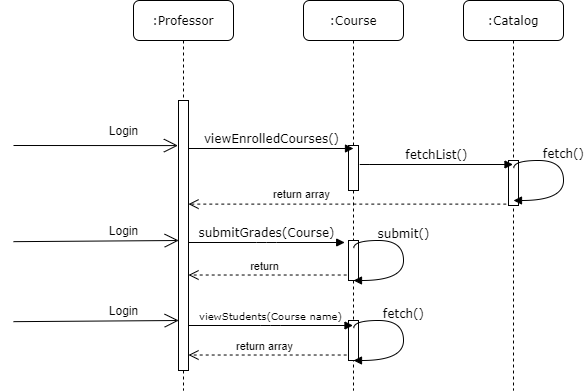

The diagram above was exported from draw.io. Its source (the exported page's mxGraphModel, read from the mxfile embedded in the PNG):
<mxGraphModel dx="2138" dy="580" grid="1" gridSize="10" guides="1" tooltips="1" connect="1" arrows="1" fold="1" page="1" pageScale="1" pageWidth="1100" pageHeight="850" background="#ffffff" math="0" shadow="0">
  <root>
    <mxCell id="0" />
    <mxCell id="1" parent="0" />
    <mxCell id="kQBGi5xAQjDnL_uZTlxW-29" value=":Catalog" style="shape=umlLifeline;perimeter=lifelinePerimeter;whiteSpace=wrap;html=1;container=1;collapsible=0;recursiveResize=0;outlineConnect=0;rounded=1;shadow=0;comic=0;labelBackgroundColor=none;strokeWidth=1;fontFamily=Verdana;fontSize=12;align=center;" vertex="1" parent="1">
      <mxGeometry x="440" y="90" width="100" height="390" as="geometry" />
    </mxCell>
    <mxCell id="kQBGi5xAQjDnL_uZTlxW-60" value="" style="html=1;points=[];perimeter=orthogonalPerimeter;" vertex="1" parent="kQBGi5xAQjDnL_uZTlxW-29">
      <mxGeometry x="45" y="160" width="10" height="45" as="geometry" />
    </mxCell>
    <mxCell id="kQBGi5xAQjDnL_uZTlxW-32" value=":Course" style="shape=umlLifeline;perimeter=lifelinePerimeter;whiteSpace=wrap;html=1;container=1;collapsible=0;recursiveResize=0;outlineConnect=0;rounded=1;shadow=0;comic=0;labelBackgroundColor=none;strokeWidth=1;fontFamily=Verdana;fontSize=12;align=center;" vertex="1" parent="1">
      <mxGeometry x="280" y="90" width="100" height="390" as="geometry" />
    </mxCell>
    <mxCell id="kQBGi5xAQjDnL_uZTlxW-33" value="" style="html=1;points=[];perimeter=orthogonalPerimeter;" vertex="1" parent="kQBGi5xAQjDnL_uZTlxW-32">
      <mxGeometry x="45" y="145" width="10" height="45" as="geometry" />
    </mxCell>
    <mxCell id="kQBGi5xAQjDnL_uZTlxW-34" value="" style="html=1;points=[];perimeter=orthogonalPerimeter;" vertex="1" parent="kQBGi5xAQjDnL_uZTlxW-32">
      <mxGeometry x="45" y="240" width="10" height="40" as="geometry" />
    </mxCell>
    <mxCell id="kQBGi5xAQjDnL_uZTlxW-65" value="" style="html=1;points=[];perimeter=orthogonalPerimeter;" vertex="1" parent="kQBGi5xAQjDnL_uZTlxW-32">
      <mxGeometry x="45" y="320" width="10" height="40" as="geometry" />
    </mxCell>
    <mxCell id="kQBGi5xAQjDnL_uZTlxW-35" value=":Professor" style="shape=umlLifeline;perimeter=lifelinePerimeter;whiteSpace=wrap;html=1;container=1;collapsible=0;recursiveResize=0;outlineConnect=0;rounded=1;shadow=0;comic=0;labelBackgroundColor=none;strokeWidth=1;fontFamily=Verdana;fontSize=12;align=center;" vertex="1" parent="1">
      <mxGeometry x="110" y="90" width="100" height="390" as="geometry" />
    </mxCell>
    <mxCell id="kQBGi5xAQjDnL_uZTlxW-36" value="" style="html=1;points=[];perimeter=orthogonalPerimeter;rounded=0;shadow=0;comic=0;labelBackgroundColor=none;strokeWidth=1;fontFamily=Verdana;fontSize=12;align=center;" vertex="1" parent="kQBGi5xAQjDnL_uZTlxW-35">
      <mxGeometry x="45" y="100" width="10" height="270" as="geometry" />
    </mxCell>
    <mxCell id="kQBGi5xAQjDnL_uZTlxW-37" value="viewEnrolledCourses()" style="html=1;verticalAlign=bottom;endArrow=block;labelBackgroundColor=none;fontFamily=Verdana;fontSize=12;edgeStyle=elbowEdgeStyle;elbow=vertical;" edge="1" parent="1" source="kQBGi5xAQjDnL_uZTlxW-36">
      <mxGeometry relative="1" as="geometry">
        <mxPoint x="230" y="200" as="sourcePoint" />
        <mxPoint x="330" y="238" as="targetPoint" />
        <mxPoint as="offset" />
      </mxGeometry>
    </mxCell>
    <mxCell id="kQBGi5xAQjDnL_uZTlxW-38" value="" style="endArrow=open;endFill=1;endSize=12;html=1;entryX=-0.06;entryY=0.167;entryDx=0;entryDy=0;entryPerimeter=0;" edge="1" parent="1" target="kQBGi5xAQjDnL_uZTlxW-36">
      <mxGeometry width="160" relative="1" as="geometry">
        <mxPoint x="-10" y="235" as="sourcePoint" />
        <mxPoint x="150" y="240" as="targetPoint" />
      </mxGeometry>
    </mxCell>
    <mxCell id="kQBGi5xAQjDnL_uZTlxW-39" value="Login" style="text;html=1;align=center;verticalAlign=middle;resizable=0;points=[];autosize=1;" vertex="1" parent="1">
      <mxGeometry x="75" y="210" width="50" height="20" as="geometry" />
    </mxCell>
    <mxCell id="kQBGi5xAQjDnL_uZTlxW-40" value="fetch()" style="html=1;verticalAlign=bottom;endArrow=block;labelBackgroundColor=none;fontFamily=Verdana;fontSize=12;elbow=vertical;edgeStyle=orthogonalEdgeStyle;curved=1;exitX=0.98;exitY=0.19;exitPerimeter=0;exitDx=0;exitDy=0;" edge="1" parent="1">
      <mxGeometry x="-0.1807" relative="1" as="geometry">
        <mxPoint x="490.3000000000002" y="257.6" as="sourcePoint" />
        <mxPoint x="490" y="290" as="targetPoint" />
        <Array as="points">
          <mxPoint x="490" y="250" />
          <mxPoint x="540" y="250" />
          <mxPoint x="540" y="290" />
        </Array>
        <mxPoint as="offset" />
      </mxGeometry>
    </mxCell>
    <mxCell id="kQBGi5xAQjDnL_uZTlxW-43" value="return array" style="html=1;verticalAlign=bottom;endArrow=open;dashed=1;endSize=8;exitX=-0.22;exitY=0.969;exitDx=0;exitDy=0;exitPerimeter=0;" edge="1" parent="1" source="kQBGi5xAQjDnL_uZTlxW-60" target="kQBGi5xAQjDnL_uZTlxW-36">
      <mxGeometry x="0.2901" y="-1" relative="1" as="geometry">
        <mxPoint x="330" y="290" as="sourcePoint" />
        <mxPoint x="168" y="290" as="targetPoint" />
        <mxPoint as="offset" />
      </mxGeometry>
    </mxCell>
    <mxCell id="kQBGi5xAQjDnL_uZTlxW-44" value="return" style="html=1;verticalAlign=bottom;endArrow=open;dashed=1;endSize=8;exitX=-0.18;exitY=0.863;exitDx=0;exitDy=0;exitPerimeter=0;" edge="1" parent="1" source="kQBGi5xAQjDnL_uZTlxW-34" target="kQBGi5xAQjDnL_uZTlxW-36">
      <mxGeometry x="0.0323" relative="1" as="geometry">
        <mxPoint x="325" y="440" as="sourcePoint" />
        <mxPoint x="165" y="420" as="targetPoint" />
        <mxPoint as="offset" />
      </mxGeometry>
    </mxCell>
    <mxCell id="kQBGi5xAQjDnL_uZTlxW-50" value="" style="endArrow=open;endFill=1;endSize=12;html=1;entryX=0.02;entryY=0.111;entryDx=0;entryDy=0;entryPerimeter=0;" edge="1" parent="1">
      <mxGeometry width="160" relative="1" as="geometry">
        <mxPoint x="-10" y="411.15999999999997" as="sourcePoint" />
        <mxPoint x="155.19999999999982" y="410" as="targetPoint" />
      </mxGeometry>
    </mxCell>
    <mxCell id="kQBGi5xAQjDnL_uZTlxW-51" value="" style="endArrow=open;endFill=1;endSize=12;html=1;entryX=0.02;entryY=0.111;entryDx=0;entryDy=0;entryPerimeter=0;" edge="1" parent="1">
      <mxGeometry width="160" relative="1" as="geometry">
        <mxPoint x="-10" y="331.15999999999997" as="sourcePoint" />
        <mxPoint x="155.19999999999982" y="330" as="targetPoint" />
      </mxGeometry>
    </mxCell>
    <mxCell id="kQBGi5xAQjDnL_uZTlxW-54" value="Login" style="text;html=1;align=center;verticalAlign=middle;resizable=0;points=[];autosize=1;" vertex="1" parent="1">
      <mxGeometry x="75" y="310" width="50" height="20" as="geometry" />
    </mxCell>
    <mxCell id="kQBGi5xAQjDnL_uZTlxW-55" value="Login" style="text;html=1;align=center;verticalAlign=middle;resizable=0;points=[];autosize=1;" vertex="1" parent="1">
      <mxGeometry x="75" y="390" width="50" height="20" as="geometry" />
    </mxCell>
    <mxCell id="kQBGi5xAQjDnL_uZTlxW-56" value="submitGrades(Course)" style="html=1;verticalAlign=bottom;endArrow=block;labelBackgroundColor=none;fontFamily=Verdana;fontSize=12;edgeStyle=elbowEdgeStyle;elbow=vertical;entryX=-0.38;entryY=0.05;entryDx=0;entryDy=0;entryPerimeter=0;" edge="1" parent="1" source="kQBGi5xAQjDnL_uZTlxW-36" target="kQBGi5xAQjDnL_uZTlxW-34">
      <mxGeometry relative="1" as="geometry">
        <mxPoint x="190" y="330" as="sourcePoint" />
        <mxPoint x="355" y="330" as="targetPoint" />
        <mxPoint as="offset" />
      </mxGeometry>
    </mxCell>
    <mxCell id="kQBGi5xAQjDnL_uZTlxW-61" value="fetchList()" style="html=1;verticalAlign=bottom;endArrow=block;labelBackgroundColor=none;fontFamily=Verdana;fontSize=12;edgeStyle=elbowEdgeStyle;elbow=vertical;exitX=1.14;exitY=0.431;exitDx=0;exitDy=0;exitPerimeter=0;" edge="1" parent="1" source="kQBGi5xAQjDnL_uZTlxW-33" target="kQBGi5xAQjDnL_uZTlxW-29">
      <mxGeometry relative="1" as="geometry">
        <mxPoint x="330" y="248" as="sourcePoint" />
        <mxPoint x="495" y="248" as="targetPoint" />
        <mxPoint as="offset" />
      </mxGeometry>
    </mxCell>
    <mxCell id="kQBGi5xAQjDnL_uZTlxW-62" value="submit()" style="html=1;verticalAlign=bottom;endArrow=block;labelBackgroundColor=none;fontFamily=Verdana;fontSize=12;elbow=vertical;edgeStyle=orthogonalEdgeStyle;curved=1;exitX=0.98;exitY=0.19;exitPerimeter=0;exitDx=0;exitDy=0;" edge="1" parent="1">
      <mxGeometry x="-0.1807" relative="1" as="geometry">
        <mxPoint x="330.3000000000002" y="337.6" as="sourcePoint" />
        <mxPoint x="330" y="370" as="targetPoint" />
        <Array as="points">
          <mxPoint x="330" y="330" />
          <mxPoint x="380" y="330" />
          <mxPoint x="380" y="370" />
        </Array>
        <mxPoint as="offset" />
      </mxGeometry>
    </mxCell>
    <mxCell id="kQBGi5xAQjDnL_uZTlxW-64" value="&lt;font style=&quot;font-size: 10px&quot;&gt;viewStudents(Course name)&lt;/font&gt;" style="html=1;verticalAlign=bottom;endArrow=block;labelBackgroundColor=none;fontFamily=Verdana;fontSize=12;edgeStyle=elbowEdgeStyle;elbow=vertical;" edge="1" parent="1">
      <mxGeometry relative="1" as="geometry">
        <mxPoint x="165" y="415" as="sourcePoint" />
        <mxPoint x="329.5" y="415" as="targetPoint" />
        <mxPoint as="offset" />
      </mxGeometry>
    </mxCell>
    <mxCell id="kQBGi5xAQjDnL_uZTlxW-66" value="fetch()" style="html=1;verticalAlign=bottom;endArrow=block;labelBackgroundColor=none;fontFamily=Verdana;fontSize=12;elbow=vertical;edgeStyle=orthogonalEdgeStyle;curved=1;exitX=0.98;exitY=0.19;exitPerimeter=0;exitDx=0;exitDy=0;" edge="1" parent="1">
      <mxGeometry x="-0.1807" relative="1" as="geometry">
        <mxPoint x="330.3000000000002" y="417.6" as="sourcePoint" />
        <mxPoint x="330" y="450" as="targetPoint" />
        <Array as="points">
          <mxPoint x="330" y="410" />
          <mxPoint x="380" y="410" />
          <mxPoint x="380" y="450" />
        </Array>
        <mxPoint as="offset" />
      </mxGeometry>
    </mxCell>
    <mxCell id="kQBGi5xAQjDnL_uZTlxW-67" value="return array" style="html=1;verticalAlign=bottom;endArrow=open;dashed=1;endSize=8;exitX=-0.18;exitY=0.863;exitDx=0;exitDy=0;exitPerimeter=0;" edge="1" source="kQBGi5xAQjDnL_uZTlxW-65" parent="1">
      <mxGeometry x="0.0323" relative="1" as="geometry">
        <mxPoint x="325" y="530" as="sourcePoint" />
        <mxPoint x="165" y="444.52" as="targetPoint" />
        <mxPoint as="offset" />
      </mxGeometry>
    </mxCell>
  </root>
</mxGraphModel>